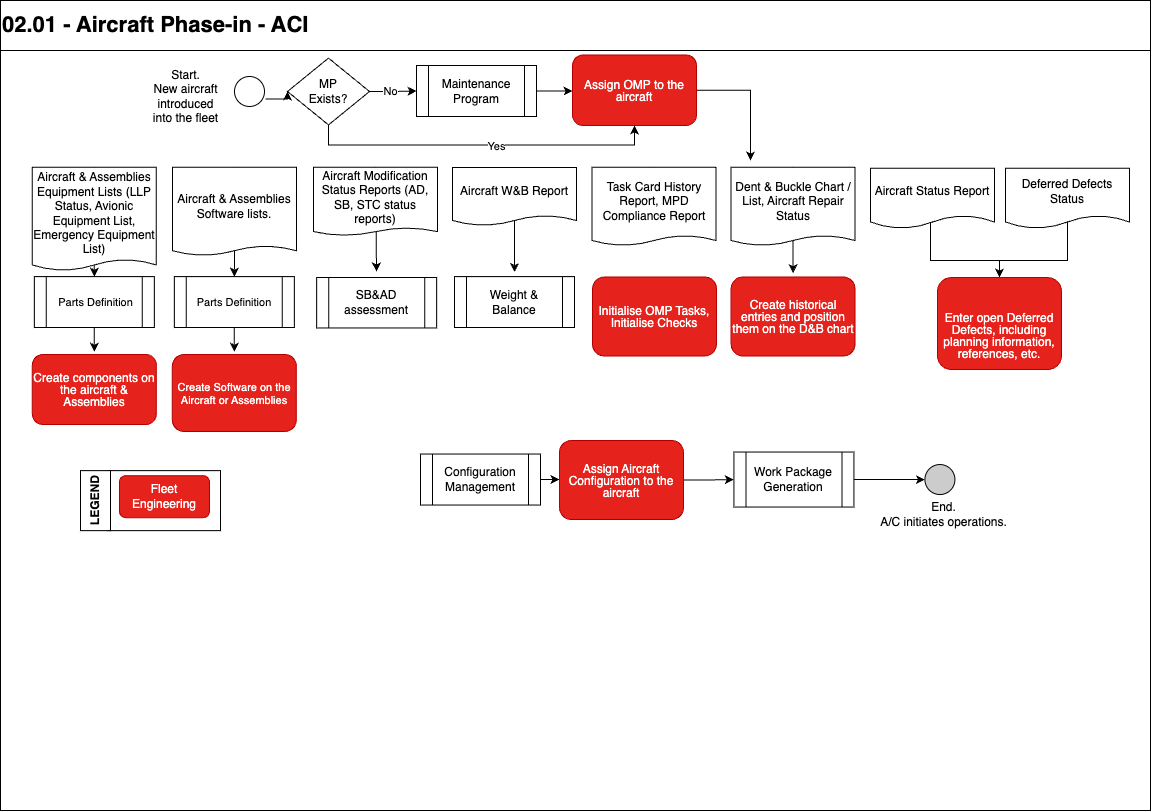

The diagram above was exported from draw.io. Its source (the exported page's mxGraphModel, read from the mxfile embedded in the PNG):
<mxGraphModel dx="2115" dy="1562" grid="1" gridSize="10" guides="1" tooltips="1" connect="1" arrows="1" fold="1" page="1" pageScale="1" pageWidth="1169" pageHeight="827" math="0" shadow="0">
  <root>
    <mxCell id="0" />
    <mxCell id="1" parent="0" />
    <mxCell id="2cl7CHh1-utzGBygBaVu-1" value="" style="rounded=0;whiteSpace=wrap;html=1;movable=0;resizable=0;rotatable=0;deletable=0;editable=0;locked=1;connectable=0;" parent="1" vertex="1">
      <mxGeometry x="-1160" y="-777" width="1150" height="767" as="geometry" />
    </mxCell>
    <mxCell id="aWeAcaWYl1lUYU_2sXSY-3" value="" style="rounded=0;whiteSpace=wrap;html=1;movable=1;resizable=1;rotatable=1;deletable=1;editable=1;locked=0;connectable=1;" parent="1" vertex="1">
      <mxGeometry x="-1053" y="-349.86" width="113" height="60" as="geometry" />
    </mxCell>
    <mxCell id="2cl7CHh1-utzGBygBaVu-2" value="&lt;span style=&quot;font-size: 22px;&quot;&gt;02.01 - Aircraft Phase-in - ACI&lt;/span&gt;" style="rounded=0;whiteSpace=wrap;html=1;align=left;fontStyle=1;movable=1;resizable=1;rotatable=1;deletable=1;editable=1;locked=0;connectable=1;" parent="1" vertex="1">
      <mxGeometry x="-1160" y="-820" width="1150" height="50" as="geometry" />
    </mxCell>
    <mxCell id="aWeAcaWYl1lUYU_2sXSY-4" value="LEGEND" style="rounded=0;whiteSpace=wrap;html=1;horizontal=0;fontStyle=1;movable=1;resizable=1;rotatable=1;deletable=1;editable=1;locked=0;connectable=1;" parent="1" vertex="1">
      <mxGeometry x="-1080" y="-349.86" width="30" height="60" as="geometry" />
    </mxCell>
    <mxCell id="NX82aVmYzXkcimtuR5sM-4" value="End.&lt;br&gt;A/C initiates operations." style="text;html=1;align=center;verticalAlign=middle;resizable=0;points=[];autosize=1;strokeColor=none;fillColor=none;" parent="1" vertex="1">
      <mxGeometry x="-292" y="-325.96" width="150" height="40" as="geometry" />
    </mxCell>
    <mxCell id="QQpGzeWd2Vr_L5mOBuiC-9" value="Fleet Engineering" style="rounded=1;whiteSpace=wrap;html=1;fillColor=#E5221B;strokeColor=#B20000;fontColor=#ffffff;" parent="1" vertex="1">
      <mxGeometry x="-1041" y="-344.86" width="90" height="42" as="geometry" />
    </mxCell>
    <mxCell id="qVbSJsNdSoEp7aJiM2qm-29" style="edgeStyle=orthogonalEdgeStyle;rounded=0;orthogonalLoop=1;jettySize=auto;html=1;exitX=0.5;exitY=0;exitDx=0;exitDy=0;entryX=0.5;entryY=0;entryDx=0;entryDy=0;" parent="1" source="QQpGzeWd2Vr_L5mOBuiC-104" target="qVbSJsNdSoEp7aJiM2qm-21" edge="1">
      <mxGeometry relative="1" as="geometry">
        <Array as="points">
          <mxPoint x="-1066" y="-582" />
          <mxPoint x="-1066" y="-582" />
        </Array>
      </mxGeometry>
    </mxCell>
    <mxCell id="QQpGzeWd2Vr_L5mOBuiC-104" value="&lt;font style=&quot;font-size: 12px;&quot;&gt;Aircraft &amp;amp; Assemblies Equipment Lists (LLP Status, Avionic Equipment List, Emergency Equipment List)&lt;/font&gt;" style="shape=document;whiteSpace=wrap;html=1;boundedLbl=1;size=0.10727272727272685;" parent="1" vertex="1">
      <mxGeometry x="-1128.16" y="-653.2" width="124" height="103.2" as="geometry" />
    </mxCell>
    <mxCell id="qVbSJsNdSoEp7aJiM2qm-30" style="edgeStyle=orthogonalEdgeStyle;rounded=0;orthogonalLoop=1;jettySize=auto;html=1;exitX=0.5;exitY=0;exitDx=0;exitDy=0;entryX=0.5;entryY=0;entryDx=0;entryDy=0;" parent="1" source="KXEueXgBPQPsXbqcW990-25" target="qVbSJsNdSoEp7aJiM2qm-24" edge="1">
      <mxGeometry relative="1" as="geometry">
        <Array as="points">
          <mxPoint x="-926" y="-582" />
          <mxPoint x="-926" y="-582" />
        </Array>
      </mxGeometry>
    </mxCell>
    <mxCell id="KXEueXgBPQPsXbqcW990-25" value="&lt;font style=&quot;font-size: 12px;&quot;&gt;Aircraft &amp;amp; Assemblies Software lists.&lt;/font&gt;" style="shape=document;whiteSpace=wrap;html=1;boundedLbl=1;size=0.1088929219600726;" parent="1" vertex="1">
      <mxGeometry x="-988" y="-653.2" width="124" height="88.2" as="geometry" />
    </mxCell>
    <mxCell id="qVbSJsNdSoEp7aJiM2qm-34" style="rounded=0;orthogonalLoop=1;jettySize=auto;html=1;exitX=0.5;exitY=0;exitDx=0;exitDy=0;entryX=0.5;entryY=0;entryDx=0;entryDy=0;bendable=1;" parent="1" source="KXEueXgBPQPsXbqcW990-30" edge="1">
      <mxGeometry relative="1" as="geometry">
        <mxPoint x="-784" y="-549" as="targetPoint" />
      </mxGeometry>
    </mxCell>
    <mxCell id="KXEueXgBPQPsXbqcW990-30" value="Aircraft Modification Status Reports (AD, SB, STC status reports)" style="shape=document;whiteSpace=wrap;html=1;boundedLbl=1;size=0.11337868480725623;" parent="1" vertex="1">
      <mxGeometry x="-847" y="-653.2" width="124" height="68.2" as="geometry" />
    </mxCell>
    <mxCell id="NX82aVmYzXkcimtuR5sM-2" value="Start.&lt;br&gt;New aircraft &lt;br&gt;introduced&lt;br&gt;into the fleet" style="text;html=1;align=center;verticalAlign=middle;resizable=0;points=[];autosize=1;strokeColor=none;fillColor=none;" parent="1" vertex="1">
      <mxGeometry x="-1020" y="-759.46" width="90" height="70" as="geometry" />
    </mxCell>
    <mxCell id="qVbSJsNdSoEp7aJiM2qm-100" style="edgeStyle=orthogonalEdgeStyle;rounded=0;orthogonalLoop=1;jettySize=auto;html=1;exitX=0.5;exitY=0;exitDx=0;exitDy=0;entryX=0.5;entryY=0;entryDx=0;entryDy=0;" parent="1" source="y_1Go7ofcyYAnyAwhd9q-14" edge="1">
      <mxGeometry relative="1" as="geometry">
        <Array as="points">
          <mxPoint x="-367" y="-599" />
          <mxPoint x="-367" y="-599" />
        </Array>
        <mxPoint x="-367.4200000000001" y="-547.42" as="targetPoint" />
      </mxGeometry>
    </mxCell>
    <mxCell id="y_1Go7ofcyYAnyAwhd9q-14" value="Dent &amp;amp; Buckle Chart / List, Aircraft Repair Status" style="shape=document;whiteSpace=wrap;html=1;boundedLbl=1;size=0.1278772378516624;" parent="1" vertex="1">
      <mxGeometry x="-429.42" y="-653.2" width="124" height="78.2" as="geometry" />
    </mxCell>
    <mxCell id="qVbSJsNdSoEp7aJiM2qm-103" style="edgeStyle=orthogonalEdgeStyle;rounded=0;orthogonalLoop=1;jettySize=auto;html=1;exitX=0.484;exitY=0.884;exitDx=0;exitDy=0;entryX=0.5;entryY=0;entryDx=0;entryDy=0;exitPerimeter=0;" parent="1" source="y_1Go7ofcyYAnyAwhd9q-21" target="qVbSJsNdSoEp7aJiM2qm-101" edge="1">
      <mxGeometry relative="1" as="geometry">
        <Array as="points">
          <mxPoint x="-230" y="-590" />
          <mxPoint x="-230" y="-560" />
          <mxPoint x="-161" y="-560" />
        </Array>
      </mxGeometry>
    </mxCell>
    <mxCell id="y_1Go7ofcyYAnyAwhd9q-21" value="Aircraft Status Report&lt;br&gt;" style="shape=document;whiteSpace=wrap;html=1;boundedLbl=1;size=0.2159468438538206;" parent="1" vertex="1">
      <mxGeometry x="-290" y="-652.2" width="124" height="60.2" as="geometry" />
    </mxCell>
    <mxCell id="qVbSJsNdSoEp7aJiM2qm-104" style="edgeStyle=orthogonalEdgeStyle;rounded=0;orthogonalLoop=1;jettySize=auto;html=1;exitX=0.5;exitY=0;exitDx=0;exitDy=0;entryX=0.5;entryY=0;entryDx=0;entryDy=0;" parent="1" source="f1fi9LlhKgV79jcpQEVy-4" target="qVbSJsNdSoEp7aJiM2qm-101" edge="1">
      <mxGeometry relative="1" as="geometry">
        <mxPoint x="-100" y="-670" as="targetPoint" />
        <Array as="points">
          <mxPoint x="-93" y="-560" />
          <mxPoint x="-161" y="-560" />
        </Array>
      </mxGeometry>
    </mxCell>
    <mxCell id="f1fi9LlhKgV79jcpQEVy-4" value="Deferred Defects Status" style="shape=document;whiteSpace=wrap;html=1;boundedLbl=1;size=0.2159468438538206;" parent="1" vertex="1">
      <mxGeometry x="-155" y="-652.2" width="124" height="60.2" as="geometry" />
    </mxCell>
    <mxCell id="NX82aVmYzXkcimtuR5sM-1" value="" style="ellipse;whiteSpace=wrap;html=1;aspect=fixed;" parent="1" vertex="1">
      <mxGeometry x="-926" y="-744" width="30" height="30" as="geometry" />
    </mxCell>
    <mxCell id="f1fi9LlhKgV79jcpQEVy-13" style="edgeStyle=orthogonalEdgeStyle;rounded=0;orthogonalLoop=1;jettySize=auto;html=1;exitX=1;exitY=0.5;exitDx=0;exitDy=0;entryX=0;entryY=0.5;entryDx=0;entryDy=0;" parent="1" target="f1fi9LlhKgV79jcpQEVy-12" edge="1">
      <mxGeometry relative="1" as="geometry">
        <mxPoint x="-895" y="-721.5" as="sourcePoint" />
      </mxGeometry>
    </mxCell>
    <mxCell id="f1fi9LlhKgV79jcpQEVy-15" style="edgeStyle=orthogonalEdgeStyle;rounded=0;orthogonalLoop=1;jettySize=auto;html=1;exitX=1;exitY=0.5;exitDx=0;exitDy=0;entryX=0;entryY=0.5;entryDx=0;entryDy=0;" parent="1" source="f1fi9LlhKgV79jcpQEVy-12" target="f1fi9LlhKgV79jcpQEVy-14" edge="1">
      <mxGeometry relative="1" as="geometry" />
    </mxCell>
    <mxCell id="f1fi9LlhKgV79jcpQEVy-16" value="No" style="edgeLabel;html=1;align=center;verticalAlign=middle;resizable=0;points=[];" parent="f1fi9LlhKgV79jcpQEVy-15" vertex="1" connectable="0">
      <mxGeometry x="-0.1765" y="1" relative="1" as="geometry">
        <mxPoint as="offset" />
      </mxGeometry>
    </mxCell>
    <mxCell id="Uv31yqliJx4SifIsGLiB-24" style="edgeStyle=orthogonalEdgeStyle;rounded=0;orthogonalLoop=1;jettySize=auto;html=1;exitX=0.5;exitY=1;exitDx=0;exitDy=0;entryX=0.5;entryY=1;entryDx=0;entryDy=0;" parent="1" source="f1fi9LlhKgV79jcpQEVy-12" target="qVbSJsNdSoEp7aJiM2qm-56" edge="1">
      <mxGeometry relative="1" as="geometry" />
    </mxCell>
    <mxCell id="Uv31yqliJx4SifIsGLiB-25" value="Yes" style="edgeLabel;html=1;align=center;verticalAlign=middle;resizable=0;points=[];" parent="Uv31yqliJx4SifIsGLiB-24" vertex="1" connectable="0">
      <mxGeometry x="0.0843" y="-1" relative="1" as="geometry">
        <mxPoint as="offset" />
      </mxGeometry>
    </mxCell>
    <mxCell id="f1fi9LlhKgV79jcpQEVy-12" value="MP&lt;br&gt;Exists?" style="rhombus;whiteSpace=wrap;html=1;" parent="1" vertex="1">
      <mxGeometry x="-873" y="-762.4" width="82" height="66.8" as="geometry" />
    </mxCell>
    <mxCell id="f1fi9LlhKgV79jcpQEVy-18" style="edgeStyle=orthogonalEdgeStyle;rounded=0;orthogonalLoop=1;jettySize=auto;html=1;exitX=1;exitY=0.5;exitDx=0;exitDy=0;entryX=0;entryY=0.5;entryDx=0;entryDy=0;" parent="1" source="f1fi9LlhKgV79jcpQEVy-14" target="qVbSJsNdSoEp7aJiM2qm-56" edge="1">
      <mxGeometry relative="1" as="geometry">
        <mxPoint x="-507" y="-721" as="targetPoint" />
      </mxGeometry>
    </mxCell>
    <mxCell id="f1fi9LlhKgV79jcpQEVy-14" value="Maintenance Program" style="shape=process;whiteSpace=wrap;html=1;backgroundOutline=1;" parent="1" vertex="1">
      <mxGeometry x="-744" y="-755" width="120" height="51" as="geometry" />
    </mxCell>
    <mxCell id="qVbSJsNdSoEp7aJiM2qm-27" style="edgeStyle=orthogonalEdgeStyle;rounded=0;orthogonalLoop=1;jettySize=auto;html=1;exitX=0.5;exitY=1;exitDx=0;exitDy=0;entryX=0.5;entryY=0;entryDx=0;entryDy=0;" parent="1" source="qVbSJsNdSoEp7aJiM2qm-21" edge="1">
      <mxGeometry relative="1" as="geometry">
        <mxPoint x="-1066.16" y="-468.8800000000001" as="targetPoint" />
      </mxGeometry>
    </mxCell>
    <mxCell id="qVbSJsNdSoEp7aJiM2qm-21" value="&lt;font style=&quot;font-size: 11px;&quot;&gt;&amp;nbsp;Parts Definition&lt;/font&gt;" style="shape=process;whiteSpace=wrap;html=1;backgroundOutline=1;" parent="1" vertex="1">
      <mxGeometry x="-1126.16" y="-543.88" width="120" height="50.88" as="geometry" />
    </mxCell>
    <mxCell id="qVbSJsNdSoEp7aJiM2qm-55" style="rounded=0;orthogonalLoop=1;jettySize=auto;html=1;exitX=0.5;exitY=0;exitDx=0;exitDy=0;bendable=1;entryX=0.5;entryY=0;entryDx=0;entryDy=0;" parent="1" source="KXEueXgBPQPsXbqcW990-44" edge="1">
      <mxGeometry relative="1" as="geometry">
        <mxPoint x="-509.42" y="-627" as="sourcePoint" />
        <mxPoint x="-532.4200000000001" y="-620" as="targetPoint" />
      </mxGeometry>
    </mxCell>
    <mxCell id="qVbSJsNdSoEp7aJiM2qm-28" style="edgeStyle=orthogonalEdgeStyle;rounded=0;orthogonalLoop=1;jettySize=auto;html=1;exitX=0.5;exitY=1;exitDx=0;exitDy=0;entryX=0.5;entryY=0;entryDx=0;entryDy=0;" parent="1" source="qVbSJsNdSoEp7aJiM2qm-24" edge="1">
      <mxGeometry relative="1" as="geometry">
        <mxPoint x="-926.1599999999999" y="-468.8800000000001" as="targetPoint" />
      </mxGeometry>
    </mxCell>
    <mxCell id="qVbSJsNdSoEp7aJiM2qm-24" value="&lt;font style=&quot;font-size: 11px;&quot;&gt;Parts Definition&lt;/font&gt;" style="shape=process;whiteSpace=wrap;html=1;backgroundOutline=1;" parent="1" vertex="1">
      <mxGeometry x="-986.16" y="-543.88" width="120" height="50.88" as="geometry" />
    </mxCell>
    <mxCell id="qVbSJsNdSoEp7aJiM2qm-48" value="&lt;p style=&quot;line-height: 100%;&quot;&gt;Initialise OMP Tasks, Initialise Checks&lt;/p&gt;" style="rounded=1;whiteSpace=wrap;html=1;fillColor=#E5221B;strokeColor=#B20000;fontColor=#ffffff;" parent="1" vertex="1">
      <mxGeometry x="-568" y="-543.54" width="124" height="79.07692307692307" as="geometry" />
    </mxCell>
    <mxCell id="KXEueXgBPQPsXbqcW990-44" value="Task Card History Report, MPD Compliance Report" style="shape=document;whiteSpace=wrap;html=1;boundedLbl=1;size=0.1278772378516624;" parent="1" vertex="1">
      <mxGeometry x="-568.4200000000001" y="-653.2" width="124" height="78.2" as="geometry" />
    </mxCell>
    <mxCell id="Uv31yqliJx4SifIsGLiB-26" style="edgeStyle=orthogonalEdgeStyle;rounded=0;orthogonalLoop=1;jettySize=auto;html=1;exitX=1;exitY=0.5;exitDx=0;exitDy=0;" parent="1" source="qVbSJsNdSoEp7aJiM2qm-56" edge="1">
      <mxGeometry relative="1" as="geometry">
        <mxPoint x="-410" y="-660" as="targetPoint" />
      </mxGeometry>
    </mxCell>
    <mxCell id="qVbSJsNdSoEp7aJiM2qm-56" value="&lt;p style=&quot;line-height: 100%;&quot;&gt;Assign OMP to the aircraft&lt;/p&gt;" style="rounded=1;whiteSpace=wrap;html=1;fillColor=#E5221B;strokeColor=#B20000;fontColor=#ffffff;" parent="1" vertex="1">
      <mxGeometry x="-588" y="-765.54" width="124" height="70.54" as="geometry" />
    </mxCell>
    <mxCell id="qVbSJsNdSoEp7aJiM2qm-72" style="edgeStyle=orthogonalEdgeStyle;rounded=0;orthogonalLoop=1;jettySize=auto;html=1;exitX=1;exitY=0.5;exitDx=0;exitDy=0;entryX=0;entryY=0.5;entryDx=0;entryDy=0;" parent="1" source="qVbSJsNdSoEp7aJiM2qm-73" target="qVbSJsNdSoEp7aJiM2qm-74" edge="1">
      <mxGeometry relative="1" as="geometry">
        <mxPoint x="-284.58000000000004" y="-876.46" as="targetPoint" />
      </mxGeometry>
    </mxCell>
    <mxCell id="qVbSJsNdSoEp7aJiM2qm-73" value="Configuration Management" style="shape=process;whiteSpace=wrap;html=1;backgroundOutline=1;" parent="1" vertex="1">
      <mxGeometry x="-740.0000000000001" y="-366.46000000000004" width="120" height="51" as="geometry" />
    </mxCell>
    <mxCell id="Uv31yqliJx4SifIsGLiB-22" style="edgeStyle=orthogonalEdgeStyle;rounded=0;orthogonalLoop=1;jettySize=auto;html=1;exitX=1;exitY=0.5;exitDx=0;exitDy=0;entryX=0;entryY=0.5;entryDx=0;entryDy=0;" parent="1" source="qVbSJsNdSoEp7aJiM2qm-74" target="oC5ztXV_t9geFB4z-KXz-1" edge="1">
      <mxGeometry relative="1" as="geometry" />
    </mxCell>
    <mxCell id="QQpGzeWd2Vr_L5mOBuiC-72" value="" style="ellipse;whiteSpace=wrap;html=1;aspect=fixed;fillColor=#CCCCCC;" parent="1" vertex="1">
      <mxGeometry x="-235.58" y="-355.96000000000004" width="30" height="30" as="geometry" />
    </mxCell>
    <mxCell id="qVbSJsNdSoEp7aJiM2qm-92" value="Weight &amp;amp; Balance" style="shape=process;whiteSpace=wrap;html=1;backgroundOutline=1;" parent="1" vertex="1">
      <mxGeometry x="-706" y="-543.88" width="120" height="50.88" as="geometry" />
    </mxCell>
    <mxCell id="qVbSJsNdSoEp7aJiM2qm-98" value="&lt;p style=&quot;line-height: 100%;&quot;&gt;Create historical entries and position them on the D&amp;amp;B chart&lt;/p&gt;" style="rounded=1;whiteSpace=wrap;html=1;fillColor=#E5221B;strokeColor=#B20000;fontColor=#ffffff;" parent="1" vertex="1">
      <mxGeometry x="-429.41999999999996" y="-543.54" width="124" height="79.07692307692307" as="geometry" />
    </mxCell>
    <mxCell id="qVbSJsNdSoEp7aJiM2qm-101" value="&lt;p style=&quot;line-height: 100%;&quot;&gt;&lt;br&gt;&lt;/p&gt;&lt;p style=&quot;line-height: 100%;&quot;&gt;Enter open Deferred Defects, including planning information, references, etc.&lt;/p&gt;" style="rounded=1;whiteSpace=wrap;html=1;fillColor=#E5221B;strokeColor=#B20000;fontColor=#ffffff;" parent="1" vertex="1">
      <mxGeometry x="-223" y="-542.88" width="124" height="91.88" as="geometry" />
    </mxCell>
    <mxCell id="oC5ztXV_t9geFB4z-KXz-3" style="edgeStyle=orthogonalEdgeStyle;rounded=0;orthogonalLoop=1;jettySize=auto;html=1;exitX=1;exitY=0.5;exitDx=0;exitDy=0;entryX=0;entryY=0.5;entryDx=0;entryDy=0;" parent="1" source="oC5ztXV_t9geFB4z-KXz-1" target="QQpGzeWd2Vr_L5mOBuiC-72" edge="1">
      <mxGeometry relative="1" as="geometry" />
    </mxCell>
    <mxCell id="oC5ztXV_t9geFB4z-KXz-1" value="Work Package Generation" style="shape=process;whiteSpace=wrap;html=1;backgroundOutline=1;" parent="1" vertex="1">
      <mxGeometry x="-426.58000000000004" y="-368.46000000000004" width="120" height="55" as="geometry" />
    </mxCell>
    <mxCell id="Wc83K70534GvFv8lEgZR-11" value="" style="endArrow=classic;html=1;rounded=0;exitX=0.5;exitY=0;exitDx=0;exitDy=0;entryX=0.5;entryY=0;entryDx=0;entryDy=0;" parent="1" source="KXEueXgBPQPsXbqcW990-34" edge="1">
      <mxGeometry width="50" height="50" relative="1" as="geometry">
        <mxPoint x="-610" y="-510" as="sourcePoint" />
        <mxPoint x="-646" y="-548.42" as="targetPoint" />
      </mxGeometry>
    </mxCell>
    <mxCell id="Wc83K70534GvFv8lEgZR-17" value="" style="group" parent="1" vertex="1" connectable="0">
      <mxGeometry x="-1128.16" y="-466.00307692307695" width="124" height="70" as="geometry" />
    </mxCell>
    <mxCell id="f1fi9LlhKgV79jcpQEVy-24" value="&lt;p style=&quot;line-height: 100%;&quot;&gt;Create components on the aircraft &amp;amp; Assemblies&lt;/p&gt;" style="rounded=1;whiteSpace=wrap;html=1;fillColor=#E5221B;strokeColor=#B20000;fontColor=#ffffff;" parent="Wc83K70534GvFv8lEgZR-17" vertex="1">
      <mxGeometry width="124" height="70" as="geometry" />
    </mxCell>
    <mxCell id="Wc83K70534GvFv8lEgZR-18" value="" style="group" parent="1" vertex="1" connectable="0">
      <mxGeometry x="-988.16" y="-466" width="124" height="77" as="geometry" />
    </mxCell>
    <mxCell id="f1fi9LlhKgV79jcpQEVy-64" value="&lt;p style=&quot;line-height: 100%;&quot;&gt;&lt;font style=&quot;font-size: 11px;&quot;&gt;Create Software on the Aircraft or Assemblies&lt;/font&gt;&lt;/p&gt;" style="rounded=1;whiteSpace=wrap;html=1;fillColor=#E5221B;strokeColor=#B20000;fontColor=#ffffff;" parent="Wc83K70534GvFv8lEgZR-18" vertex="1">
      <mxGeometry width="124" height="77" as="geometry" />
    </mxCell>
    <mxCell id="KXEueXgBPQPsXbqcW990-34" value="Aircraft W&amp;amp;B Report" style="shape=document;whiteSpace=wrap;html=1;boundedLbl=1;size=0.1724137931034483;" parent="1" vertex="1">
      <mxGeometry x="-708" y="-653" width="124" height="58" as="geometry" />
    </mxCell>
    <mxCell id="Uv31yqliJx4SifIsGLiB-14" value="" style="group" parent="1" vertex="1" connectable="0">
      <mxGeometry x="-844" y="-543" width="120.16000000000008" height="67.04000000000002" as="geometry" />
    </mxCell>
    <mxCell id="Uv31yqliJx4SifIsGLiB-11" value="SB&amp;amp;AD assessment" style="shape=process;whiteSpace=wrap;html=1;backgroundOutline=1;" parent="Uv31yqliJx4SifIsGLiB-14" vertex="1">
      <mxGeometry x="0.16000000000008185" width="120" height="50.46" as="geometry" />
    </mxCell>
    <mxCell id="Uv31yqliJx4SifIsGLiB-23" value="" style="group" parent="1" vertex="1" connectable="0">
      <mxGeometry x="-601" y="-380" width="124" height="79.07692307692307" as="geometry" />
    </mxCell>
    <mxCell id="qVbSJsNdSoEp7aJiM2qm-74" value="&lt;p style=&quot;line-height: 100%;&quot;&gt;Assign Aircraft Configuration to the aircraft&lt;/p&gt;" style="rounded=1;whiteSpace=wrap;html=1;fillColor=#E5221B;strokeColor=#B20000;fontColor=#ffffff;" parent="Uv31yqliJx4SifIsGLiB-23" vertex="1">
      <mxGeometry width="124" height="79.07692307692307" as="geometry" />
    </mxCell>
  </root>
</mxGraphModel>